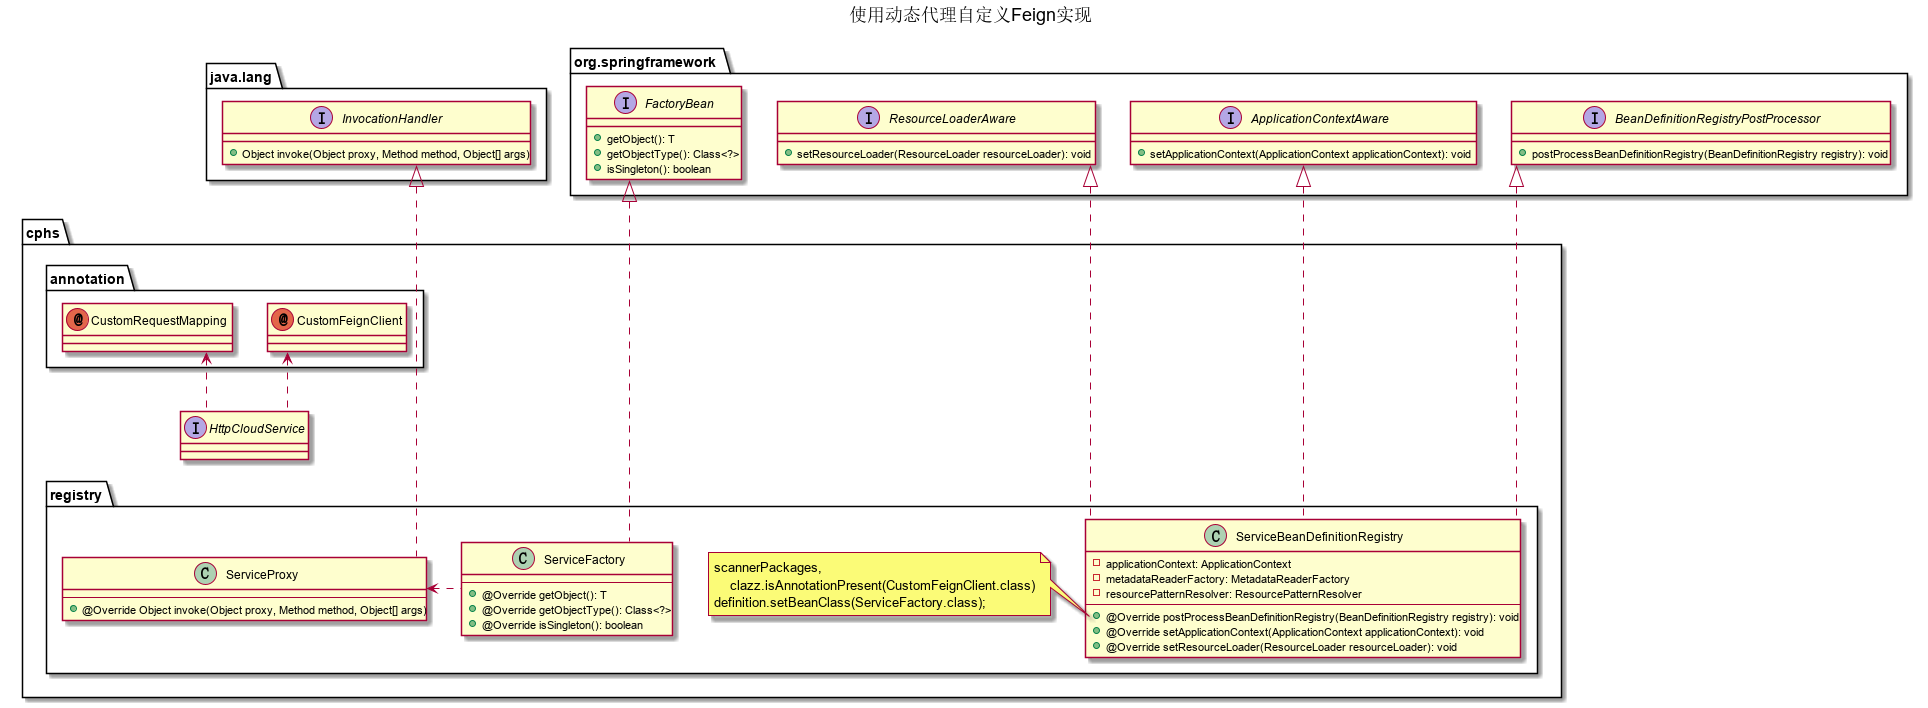

The diagram above was rendered by PlantUML. Its source (embedded in the PNG):
@startuml
skinparam linetype ortho

title 使用动态代理自定义Feign实现

namespace java.lang {
    interface InvocationHandler {
        + Object invoke(Object proxy, Method method, Object[] args)
    }
}

namespace org.springframework {
    interface FactoryBean {
        + getObject(): T
        + getObjectType(): Class<?>
        + isSingleton(): boolean
    }

    interface ResourceLoaderAware {
        + setResourceLoader(ResourceLoader resourceLoader): void
    }

    interface ApplicationContextAware {
        + setApplicationContext(ApplicationContext applicationContext): void
    }

    interface BeanDefinitionRegistryPostProcessor {
        + postProcessBeanDefinitionRegistry(BeanDefinitionRegistry registry): void
    }
}

namespace cphs {
    interface HttpCloudService {
    }
}

namespace cphs.annotation {
    annotation CustomFeignClient
    annotation CustomRequestMapping

    CustomFeignClient <.. cphs.HttpCloudService
    CustomRequestMapping <.. cphs.HttpCloudService
}

namespace cphs.registry {

    class ServiceProxy {
        --
        + @Override Object invoke(Object proxy, Method method, Object[] args)
    }

    class ServiceFactory {
        --
        + @Override getObject(): T
        + @Override getObjectType(): Class<?>
        + @Override isSingleton(): boolean
    }

    class ServiceBeanDefinitionRegistry {
        - applicationContext: ApplicationContext
        - metadataReaderFactory: MetadataReaderFactory
        - resourcePatternResolver: ResourcePatternResolver
        --
         + @Override postProcessBeanDefinitionRegistry(BeanDefinitionRegistry registry): void
         + @Override setApplicationContext(ApplicationContext applicationContext): void
         + @Override setResourceLoader(ResourceLoader resourceLoader): void
    }
    note left of ServiceBeanDefinitionRegistry::postProcessBeanDefinitionRegistry
        scannerPackages,
            clazz.isAnnotationPresent(CustomFeignClient.class)
        definition.setBeanClass(ServiceFactory.class);
    end note

    cphs.HttpCloudService --[hidden] ServiceProxy
    java.lang.InvocationHandler <|.... ServiceProxy

    ServiceProxy <. ServiceFactory

    org.springframework.FactoryBean <|.... ServiceFactory
    org.springframework.ResourceLoaderAware <|.. ServiceBeanDefinitionRegistry
    org.springframework.ApplicationContextAware <|.. ServiceBeanDefinitionRegistry
    org.springframework.BeanDefinitionRegistryPostProcessor <|.. ServiceBeanDefinitionRegistry
}

@enduml